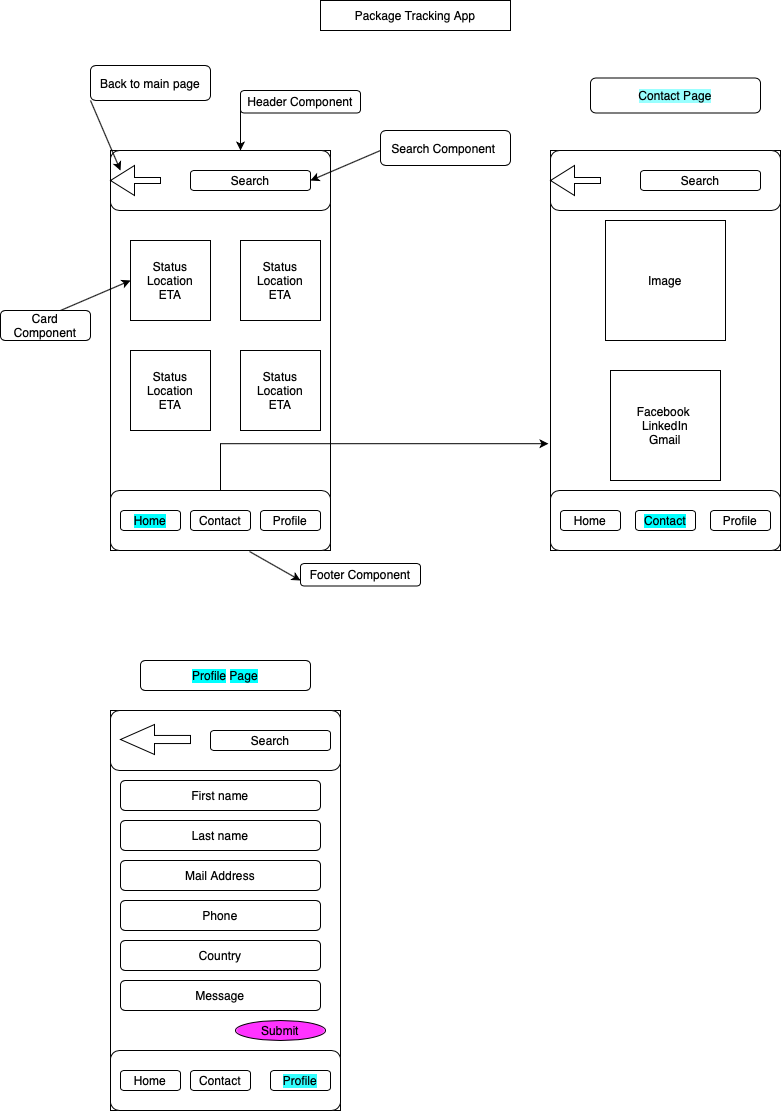

The diagram above was exported from draw.io. Its source (the exported page's mxGraphModel, read from the mxfile embedded in the PNG):
<mxGraphModel dx="945" dy="583" grid="1" gridSize="10" guides="1" tooltips="1" connect="1" arrows="1" fold="1" page="1" pageScale="1" pageWidth="827" pageHeight="1169" math="0" shadow="0">
  <root>
    <mxCell id="0" />
    <mxCell id="1" parent="0" />
    <mxCell id="v17yAg8uLDzJNdsTEoNM-1" value="Package Tracking App" style="rounded=0;whiteSpace=wrap;html=1;" parent="1" vertex="1">
      <mxGeometry x="330" y="10" width="190" height="30" as="geometry" />
    </mxCell>
    <mxCell id="wuy1bHQ3xqSQff41YQ8j-1" value="" style="rounded=0;whiteSpace=wrap;html=1;" vertex="1" parent="1">
      <mxGeometry x="120" y="160" width="220" height="400" as="geometry" />
    </mxCell>
    <mxCell id="wuy1bHQ3xqSQff41YQ8j-2" value="" style="rounded=1;whiteSpace=wrap;html=1;" vertex="1" parent="1">
      <mxGeometry x="120" y="160" width="220" height="60" as="geometry" />
    </mxCell>
    <mxCell id="wuy1bHQ3xqSQff41YQ8j-3" value="" style="html=1;shadow=0;dashed=0;align=center;verticalAlign=middle;shape=mxgraph.arrows2.arrow;dy=0.8;dx=24;flipH=1;notch=0;" vertex="1" parent="1">
      <mxGeometry x="120" y="175" width="50" height="30" as="geometry" />
    </mxCell>
    <mxCell id="wuy1bHQ3xqSQff41YQ8j-5" value="Search" style="rounded=1;whiteSpace=wrap;html=1;" vertex="1" parent="1">
      <mxGeometry x="200" y="180" width="120" height="20" as="geometry" />
    </mxCell>
    <mxCell id="wuy1bHQ3xqSQff41YQ8j-6" value="" style="endArrow=classic;html=1;" edge="1" parent="1">
      <mxGeometry width="50" height="50" relative="1" as="geometry">
        <mxPoint x="100" y="110" as="sourcePoint" />
        <mxPoint x="130" y="180" as="targetPoint" />
      </mxGeometry>
    </mxCell>
    <mxCell id="wuy1bHQ3xqSQff41YQ8j-7" value="Back to main page" style="rounded=1;whiteSpace=wrap;html=1;" vertex="1" parent="1">
      <mxGeometry x="100" y="75" width="120" height="35" as="geometry" />
    </mxCell>
    <mxCell id="wuy1bHQ3xqSQff41YQ8j-9" value="" style="endArrow=classic;html=1;entryX=1;entryY=0.5;entryDx=0;entryDy=0;" edge="1" parent="1" target="wuy1bHQ3xqSQff41YQ8j-5">
      <mxGeometry width="50" height="50" relative="1" as="geometry">
        <mxPoint x="390" y="160" as="sourcePoint" />
        <mxPoint x="390" y="160" as="targetPoint" />
      </mxGeometry>
    </mxCell>
    <mxCell id="wuy1bHQ3xqSQff41YQ8j-10" value="Search Component&amp;nbsp;" style="rounded=1;whiteSpace=wrap;html=1;" vertex="1" parent="1">
      <mxGeometry x="390" y="140" width="130" height="35" as="geometry" />
    </mxCell>
    <mxCell id="wuy1bHQ3xqSQff41YQ8j-11" value="Status&lt;br&gt;Location&lt;br&gt;ETA" style="whiteSpace=wrap;html=1;aspect=fixed;" vertex="1" parent="1">
      <mxGeometry x="140" y="250" width="80" height="80" as="geometry" />
    </mxCell>
    <mxCell id="wuy1bHQ3xqSQff41YQ8j-12" value="&lt;span&gt;Status&lt;/span&gt;&lt;br&gt;&lt;span&gt;Location&lt;/span&gt;&lt;br&gt;&lt;span&gt;ETA&lt;/span&gt;" style="whiteSpace=wrap;html=1;aspect=fixed;" vertex="1" parent="1">
      <mxGeometry x="250" y="250" width="80" height="80" as="geometry" />
    </mxCell>
    <mxCell id="wuy1bHQ3xqSQff41YQ8j-13" value="&lt;span&gt;Status&lt;/span&gt;&lt;br&gt;&lt;span&gt;Location&lt;/span&gt;&lt;br&gt;&lt;span&gt;ETA&lt;/span&gt;" style="whiteSpace=wrap;html=1;aspect=fixed;" vertex="1" parent="1">
      <mxGeometry x="140" y="360" width="80" height="80" as="geometry" />
    </mxCell>
    <mxCell id="wuy1bHQ3xqSQff41YQ8j-14" value="&lt;span&gt;Status&lt;/span&gt;&lt;br&gt;&lt;span&gt;Location&lt;/span&gt;&lt;br&gt;&lt;span&gt;ETA&lt;/span&gt;" style="whiteSpace=wrap;html=1;aspect=fixed;" vertex="1" parent="1">
      <mxGeometry x="250" y="360" width="80" height="80" as="geometry" />
    </mxCell>
    <mxCell id="wuy1bHQ3xqSQff41YQ8j-15" value="" style="endArrow=classic;html=1;entryX=0;entryY=0.5;entryDx=0;entryDy=0;" edge="1" parent="1" target="wuy1bHQ3xqSQff41YQ8j-11">
      <mxGeometry width="50" height="50" relative="1" as="geometry">
        <mxPoint x="70" y="320" as="sourcePoint" />
        <mxPoint x="120" y="270" as="targetPoint" />
      </mxGeometry>
    </mxCell>
    <mxCell id="wuy1bHQ3xqSQff41YQ8j-16" value="Card Component" style="rounded=1;whiteSpace=wrap;html=1;" vertex="1" parent="1">
      <mxGeometry x="10" y="320" width="90" height="30" as="geometry" />
    </mxCell>
    <mxCell id="wuy1bHQ3xqSQff41YQ8j-30" style="edgeStyle=orthogonalEdgeStyle;rounded=0;orthogonalLoop=1;jettySize=auto;html=1;entryX=-0.009;entryY=0.733;entryDx=0;entryDy=0;entryPerimeter=0;" edge="1" parent="1" source="wuy1bHQ3xqSQff41YQ8j-17" target="wuy1bHQ3xqSQff41YQ8j-26">
      <mxGeometry relative="1" as="geometry">
        <mxPoint x="430" y="450" as="targetPoint" />
        <Array as="points">
          <mxPoint x="230" y="453" />
        </Array>
      </mxGeometry>
    </mxCell>
    <mxCell id="wuy1bHQ3xqSQff41YQ8j-17" value="" style="rounded=1;whiteSpace=wrap;html=1;" vertex="1" parent="1">
      <mxGeometry x="120" y="500" width="220" height="60" as="geometry" />
    </mxCell>
    <mxCell id="wuy1bHQ3xqSQff41YQ8j-18" value="" style="endArrow=classic;html=1;" edge="1" parent="1">
      <mxGeometry width="50" height="50" relative="1" as="geometry">
        <mxPoint x="250" y="110" as="sourcePoint" />
        <mxPoint x="250" y="160" as="targetPoint" />
      </mxGeometry>
    </mxCell>
    <mxCell id="wuy1bHQ3xqSQff41YQ8j-20" value="Header Component" style="rounded=1;whiteSpace=wrap;html=1;" vertex="1" parent="1">
      <mxGeometry x="250" y="100" width="120" height="22.5" as="geometry" />
    </mxCell>
    <mxCell id="wuy1bHQ3xqSQff41YQ8j-21" value="&lt;span style=&quot;background-color: rgb(0 , 255 , 255)&quot;&gt;Home&lt;/span&gt;" style="rounded=1;whiteSpace=wrap;html=1;" vertex="1" parent="1">
      <mxGeometry x="130" y="520" width="60" height="20" as="geometry" />
    </mxCell>
    <mxCell id="wuy1bHQ3xqSQff41YQ8j-22" value="Contact" style="rounded=1;whiteSpace=wrap;html=1;" vertex="1" parent="1">
      <mxGeometry x="200" y="520" width="60" height="20" as="geometry" />
    </mxCell>
    <mxCell id="wuy1bHQ3xqSQff41YQ8j-23" value="Profile" style="rounded=1;whiteSpace=wrap;html=1;" vertex="1" parent="1">
      <mxGeometry x="270" y="520" width="60" height="20" as="geometry" />
    </mxCell>
    <mxCell id="wuy1bHQ3xqSQff41YQ8j-24" value="" style="endArrow=classic;html=1;exitX=0.632;exitY=1.017;exitDx=0;exitDy=0;exitPerimeter=0;" edge="1" parent="1" source="wuy1bHQ3xqSQff41YQ8j-17">
      <mxGeometry width="50" height="50" relative="1" as="geometry">
        <mxPoint x="240" y="600" as="sourcePoint" />
        <mxPoint x="310" y="590" as="targetPoint" />
      </mxGeometry>
    </mxCell>
    <mxCell id="wuy1bHQ3xqSQff41YQ8j-25" value="Footer Component" style="rounded=1;whiteSpace=wrap;html=1;" vertex="1" parent="1">
      <mxGeometry x="310" y="573" width="120" height="22.5" as="geometry" />
    </mxCell>
    <mxCell id="wuy1bHQ3xqSQff41YQ8j-26" value="" style="rounded=0;whiteSpace=wrap;html=1;" vertex="1" parent="1">
      <mxGeometry x="560" y="160" width="230" height="400" as="geometry" />
    </mxCell>
    <mxCell id="wuy1bHQ3xqSQff41YQ8j-33" value="" style="rounded=1;whiteSpace=wrap;html=1;" vertex="1" parent="1">
      <mxGeometry x="560" y="160" width="230" height="60" as="geometry" />
    </mxCell>
    <mxCell id="wuy1bHQ3xqSQff41YQ8j-34" value="Search" style="rounded=1;whiteSpace=wrap;html=1;" vertex="1" parent="1">
      <mxGeometry x="650" y="180" width="120" height="20" as="geometry" />
    </mxCell>
    <mxCell id="wuy1bHQ3xqSQff41YQ8j-36" value="" style="html=1;shadow=0;dashed=0;align=center;verticalAlign=middle;shape=mxgraph.arrows2.arrow;dy=0.8;dx=24;flipH=1;notch=0;" vertex="1" parent="1">
      <mxGeometry x="560" y="175" width="50" height="30" as="geometry" />
    </mxCell>
    <mxCell id="wuy1bHQ3xqSQff41YQ8j-39" value="" style="rounded=1;whiteSpace=wrap;html=1;" vertex="1" parent="1">
      <mxGeometry x="560" y="500" width="230" height="60" as="geometry" />
    </mxCell>
    <mxCell id="wuy1bHQ3xqSQff41YQ8j-40" value="Home" style="rounded=1;whiteSpace=wrap;html=1;" vertex="1" parent="1">
      <mxGeometry x="570" y="520" width="60" height="20" as="geometry" />
    </mxCell>
    <mxCell id="wuy1bHQ3xqSQff41YQ8j-41" value="&lt;span style=&quot;background-color: rgb(0 , 255 , 255)&quot;&gt;Contact&lt;/span&gt;" style="rounded=1;whiteSpace=wrap;html=1;" vertex="1" parent="1">
      <mxGeometry x="645" y="520" width="60" height="20" as="geometry" />
    </mxCell>
    <mxCell id="wuy1bHQ3xqSQff41YQ8j-42" value="Profile" style="rounded=1;whiteSpace=wrap;html=1;" vertex="1" parent="1">
      <mxGeometry x="720" y="520" width="60" height="20" as="geometry" />
    </mxCell>
    <mxCell id="wuy1bHQ3xqSQff41YQ8j-43" value="Image" style="whiteSpace=wrap;html=1;aspect=fixed;" vertex="1" parent="1">
      <mxGeometry x="615" y="230" width="120" height="120" as="geometry" />
    </mxCell>
    <mxCell id="wuy1bHQ3xqSQff41YQ8j-44" value="Facebook&amp;nbsp;&lt;br&gt;LinkedIn&lt;br&gt;Gmail&lt;br&gt;" style="whiteSpace=wrap;html=1;aspect=fixed;" vertex="1" parent="1">
      <mxGeometry x="620" y="380" width="110" height="110" as="geometry" />
    </mxCell>
    <mxCell id="wuy1bHQ3xqSQff41YQ8j-45" value="&lt;span style=&quot;background-color: rgb(153 , 255 , 255)&quot;&gt;Contact Page&lt;/span&gt;" style="rounded=1;whiteSpace=wrap;html=1;" vertex="1" parent="1">
      <mxGeometry x="600" y="87.5" width="170" height="35" as="geometry" />
    </mxCell>
    <mxCell id="wuy1bHQ3xqSQff41YQ8j-46" value="" style="rounded=0;whiteSpace=wrap;html=1;" vertex="1" parent="1">
      <mxGeometry x="120" y="720" width="230" height="400" as="geometry" />
    </mxCell>
    <mxCell id="wuy1bHQ3xqSQff41YQ8j-47" value="&lt;span style=&quot;background-color: rgb(0 , 255 , 255)&quot;&gt;Profile&lt;/span&gt; &lt;span style=&quot;background-color: rgb(0 , 255 , 255)&quot;&gt;Page&lt;/span&gt;" style="rounded=1;whiteSpace=wrap;html=1;" vertex="1" parent="1">
      <mxGeometry x="150" y="670" width="170" height="30" as="geometry" />
    </mxCell>
    <mxCell id="wuy1bHQ3xqSQff41YQ8j-48" value="" style="rounded=1;whiteSpace=wrap;html=1;" vertex="1" parent="1">
      <mxGeometry x="120" y="1060" width="230" height="60" as="geometry" />
    </mxCell>
    <mxCell id="wuy1bHQ3xqSQff41YQ8j-49" value="Home" style="rounded=1;whiteSpace=wrap;html=1;" vertex="1" parent="1">
      <mxGeometry x="130" y="1080" width="60" height="20" as="geometry" />
    </mxCell>
    <mxCell id="wuy1bHQ3xqSQff41YQ8j-50" value="&lt;span style=&quot;background-color: rgb(255 , 255 , 255)&quot;&gt;Contact&lt;/span&gt;" style="rounded=1;whiteSpace=wrap;html=1;" vertex="1" parent="1">
      <mxGeometry x="200" y="1080" width="60" height="20" as="geometry" />
    </mxCell>
    <mxCell id="wuy1bHQ3xqSQff41YQ8j-51" value="&lt;span style=&quot;background-color: rgb(51 , 255 , 255)&quot;&gt;Profile&lt;/span&gt;" style="rounded=1;whiteSpace=wrap;html=1;" vertex="1" parent="1">
      <mxGeometry x="280" y="1080" width="60" height="20" as="geometry" />
    </mxCell>
    <mxCell id="wuy1bHQ3xqSQff41YQ8j-52" value="" style="rounded=1;whiteSpace=wrap;html=1;" vertex="1" parent="1">
      <mxGeometry x="120" y="720" width="230" height="60" as="geometry" />
    </mxCell>
    <mxCell id="wuy1bHQ3xqSQff41YQ8j-54" value="Search" style="rounded=1;whiteSpace=wrap;html=1;" vertex="1" parent="1">
      <mxGeometry x="220" y="740" width="120" height="20" as="geometry" />
    </mxCell>
    <mxCell id="wuy1bHQ3xqSQff41YQ8j-55" value="" style="html=1;shadow=0;dashed=0;align=center;verticalAlign=middle;shape=mxgraph.arrows2.arrow;dy=0.73;dx=34;flipH=1;notch=0;" vertex="1" parent="1">
      <mxGeometry x="130" y="734" width="70" height="30" as="geometry" />
    </mxCell>
    <mxCell id="wuy1bHQ3xqSQff41YQ8j-56" value="First name" style="rounded=1;whiteSpace=wrap;html=1;" vertex="1" parent="1">
      <mxGeometry x="130" y="790" width="200" height="30" as="geometry" />
    </mxCell>
    <mxCell id="wuy1bHQ3xqSQff41YQ8j-57" value="Last name" style="rounded=1;whiteSpace=wrap;html=1;" vertex="1" parent="1">
      <mxGeometry x="130" y="830" width="200" height="30" as="geometry" />
    </mxCell>
    <mxCell id="wuy1bHQ3xqSQff41YQ8j-58" value="Mail Address" style="rounded=1;whiteSpace=wrap;html=1;" vertex="1" parent="1">
      <mxGeometry x="130" y="870" width="200" height="30" as="geometry" />
    </mxCell>
    <mxCell id="wuy1bHQ3xqSQff41YQ8j-59" value="Phone" style="rounded=1;whiteSpace=wrap;html=1;" vertex="1" parent="1">
      <mxGeometry x="130" y="910" width="200" height="30" as="geometry" />
    </mxCell>
    <mxCell id="wuy1bHQ3xqSQff41YQ8j-60" value="Country" style="rounded=1;whiteSpace=wrap;html=1;" vertex="1" parent="1">
      <mxGeometry x="130" y="950" width="200" height="30" as="geometry" />
    </mxCell>
    <mxCell id="wuy1bHQ3xqSQff41YQ8j-61" value="Message" style="rounded=1;whiteSpace=wrap;html=1;" vertex="1" parent="1">
      <mxGeometry x="130" y="990" width="200" height="30" as="geometry" />
    </mxCell>
    <mxCell id="wuy1bHQ3xqSQff41YQ8j-62" value="Submit" style="ellipse;whiteSpace=wrap;html=1;fillColor=#FF33FF;" vertex="1" parent="1">
      <mxGeometry x="245" y="1030" width="90" height="20" as="geometry" />
    </mxCell>
  </root>
</mxGraphModel>